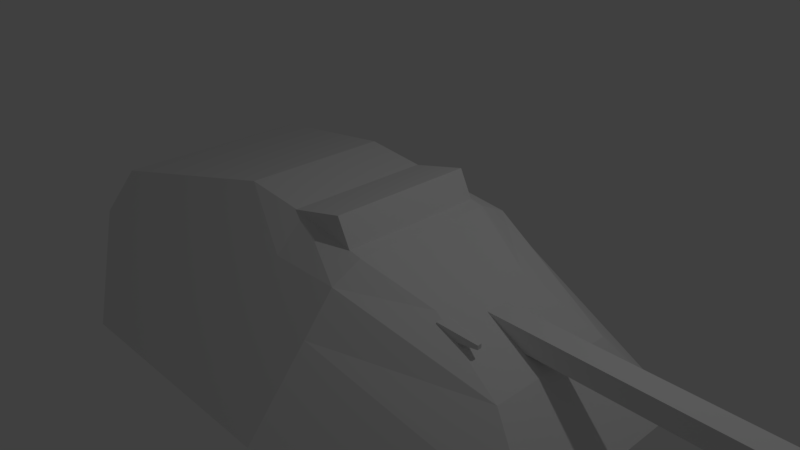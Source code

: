 # Source: Turret.blend  (saved by Blender 2.79.0; exported with 4.5.12 LTS)
import bpy
from mathutils import Matrix  # noqa: F401  (used for matrix-valued properties, if any)

bpy.ops.wm.read_factory_settings(use_empty=True)
scene = bpy.context.scene
scene.name = 'Scene'

# ---- collections
col_collection_1 = bpy.data.collections.new('Collection 1'); scene.collection.children.link(col_collection_1)

# ---- materials (node trees are filled in below, after node groups)
mat_material = bpy.data.materials.new('Material')
mat_material.alpha_threshold = 0.0
mat_material.use_transparent_shadow = False
mat_material.roughness = 0.5
mat_material.line_color = (0.0, 0.0, 0.0, 1.0)

# ---- material node trees

# ---- world
world_world = bpy.data.worlds.new('World'); scene.world = world_world
world_world.color = (0.05088, 0.05088, 0.05088)
world_world.use_sun_shadow = False
world_world.sun_shadow_jitter_overblur = 0.0
world_world.cycles.sampling_method = 'MANUAL'

# ---- cameras
cam_camera = bpy.data.cameras.new('Camera')
cam_camera.clip_end = 100.0
cam_camera.lens = 35.0
cam_camera.sensor_width = 32.0
cam_camera.sensor_height = 18.0
cam_camera.ortho_scale = 7.314
cam_camera.dof.focus_distance = 0.0
cam_camera.dof.aperture_fstop = 128.0

# ---- lights
light_lamp = bpy.data.lights.new('Lamp', 'POINT')
light_lamp.transmission_factor = 0.0
light_lamp.cutoff_distance = 30.0
light_lamp.energy = 100.0
light_lamp.shadow_buffer_clip_start = 1.001
light_lamp.shadow_soft_size = 0.1
light_lamp.shadow_maximum_resolution = 0.006
light_lamp.use_absolute_resolution = True

# ---- meshes
me_cube = bpy.data.meshes.new('Cube')
me_cube.from_pydata([(2.651, 1.0, -1.0), (2.651, -2.354, -1.0), (1.0, 1.0, 0.7021), (1.0, -1.0, 1.0), (2.651, -5.96e-08, -1.0), (1.825, 1.0, 0.0), (1.825, -3.487, 0.0), (1.0, -5.364e-07, 0.8953), (1.325, 3.829, -1.0), (1.325, -2.354, -1.0), (0.5, 0.9881, 0.7021), (0.5, -1.0, 1.0), (1.325, 2.98e-08, -1.0), (0.5, -3.576e-07, 0.8953), (0.9126, -3.487, 0.0), (0.9126, 2.982, -0.2403), (1.825, -2.98e-07, 0.0), (1.413, 1.0, 0.5), (1.413, -3.475, 0.5), (0.7063, -3.475, 0.5), (0.7063, 1.903, 0.3068), (1.413, -4.172e-07, 0.5), (0.3249, 1.633, -1.0), (0.6373, 1.539, -1.0), (0.9252, 1.385, -1.0), (1.178, 1.178, -1.0), (1.385, 0.9253, -1.0), (1.539, 0.6373, -1.0), (1.633, 0.3249, -1.0), (1.665, 1.126e-06, -1.0), (1.633, -0.3249, -1.0), (1.539, -0.6373, -1.0), (1.385, -0.9253, -1.0), (1.178, -1.178, -1.0), (0.9253, -1.385, -1.0), (0.6373, -1.539, -1.0), (0.3249, -1.633, -1.0), (0.3249, 1.633, -1.216), (0.6373, 1.539, -1.216), (0.9252, 1.385, -1.216), (1.178, 1.178, -1.216), (1.385, 0.9253, -1.216), (1.539, 0.6373, -1.216), (1.633, 0.3249, -1.216), (1.665, 1.126e-06, -1.216), (1.633, -0.3249, -1.216), (1.539, -0.6373, -1.216), (1.385, -0.9253, -1.216), (1.178, -1.178, -1.216), (0.9253, -1.385, -1.216), (0.6373, -1.539, -1.216), (0.3249, -1.633, -1.216), (0.1588, 1.593, -0.1005), (0.1588, 1.593, 0.1807), (0.1588, 6.759, -0.1005), (0.1588, 6.759, 0.1807), (0.1588, 6.759, 0.0369), (0.1588, 2.593, -0.1005), (0.1588, 2.593, 0.1807), (0.1588, 1.593, 0.0369), (0.1588, 2.593, 0.0369), (-2.651, 1.0, -1.0), (-2.651, -2.354, -1.0), (-1.0, 1.0, 0.7021), (-1.0, -1.0, 1.0), (0.0, 3.829, -1.0), (0.0, -2.354, -1.0), (0.0, 0.9881, 0.7021), (0.0, -1.0, 1.0), (-2.651, -5.96e-08, -1.0), (-1.825, 1.0, 0.0), (-1.825, -3.487, 0.0), (-1.0, -5.364e-07, 0.8953), (-1.325, 3.829, -1.0), (-1.325, -2.354, -1.0), (-0.5, 0.9881, 0.7021), (-0.5, -1.0, 1.0), (0.0, 2.982, -0.2403), (0.0, -3.487, 0.0), (0.0, -1.788e-07, 0.8953), (0.0, 1.192e-07, -1.0), (-1.325, 2.98e-08, -1.0), (-0.5, -3.576e-07, 0.8953), (-0.9126, -3.487, 0.0), (-0.9126, 2.982, -0.2403), (-1.825, -2.98e-07, 0.0), (-1.413, 1.0, 0.5), (-1.413, -3.475, 0.5), (0.0, 1.903, 0.3068), (0.0, -3.475, 0.5), (-0.7063, -3.475, 0.5), (-0.7063, 1.903, 0.3068), (-1.413, -4.172e-07, 0.5), (-0.3249, 1.633, -1.0), (-0.6373, 1.539, -1.0), (-0.9252, 1.385, -1.0), (-1.178, 1.178, -1.0), (-1.385, 0.9253, -1.0), (-1.539, 0.6373, -1.0), (-1.633, 0.3249, -1.0), (-1.665, 1.126e-06, -1.0), (-1.633, -0.3249, -1.0), (-1.539, -0.6373, -1.0), (-1.385, -0.9253, -1.0), (-1.178, -1.178, -1.0), (-0.9253, -1.385, -1.0), (-0.6373, -1.539, -1.0), (-0.3249, -1.633, -1.0), (0.0, -1.665, -1.0), (0.0, 1.665, -1.0), (-0.3249, 1.633, -1.216), (-0.6373, 1.539, -1.216), (-0.9252, 1.385, -1.216), (-1.178, 1.178, -1.216), (-1.385, 0.9253, -1.216), (-1.539, 0.6373, -1.216), (-1.633, 0.3249, -1.216), (-1.665, 1.126e-06, -1.216), (-1.633, -0.3249, -1.216), (-1.539, -0.6373, -1.216), (-1.385, -0.9253, -1.216), (-1.178, -1.178, -1.216), (-0.9253, -1.385, -1.216), (-0.6373, -1.539, -1.216), (-0.3249, -1.633, -1.216), (0.0, -1.665, -1.216), (0.0, 1.665, -1.216), (-0.1588, 1.593, -0.1005), (-0.1588, 1.593, 0.1807), (-0.1588, 6.759, -0.1005), (-0.1588, 6.759, 0.1807), (0.0, 6.759, -0.1005), (0.0, 6.759, 0.1807), (-0.1588, 6.759, 0.0369), (-0.1588, 2.593, -0.1005), (-0.1588, 2.593, 0.1807), (-0.1588, 1.593, 0.0369), (0.0, 1.593, -0.1005), (0.0, 1.593, 0.1807), (0.0, 2.593, 0.1807), (0.0, 2.593, -0.1005), (0.0, 1.593, 0.0369), (-0.1588, 2.593, 0.0369), (0.0, 6.759, 0.0369), (0.7465, 2.544, 0.1953), (0.7465, 2.544, 0.1389), (0.8053, 2.001, 0.2542), (0.8053, 2.001, 0.08003), (0.69, 2.544, 0.1953), (0.69, 2.544, 0.1389), (0.6312, 2.001, 0.2542), (0.6312, 2.001, 0.08003), (-0.9939, -0.8286, -0.3089), (-0.9939, -1.304, 0.6252), (-0.9939, 1.114, 0.167), (-0.9939, 0.6381, 1.101), (1.006, -0.8286, -0.3089), (1.006, -1.304, 0.6252), (1.006, 1.114, 0.167), (1.006, 0.6381, 1.101)], [], [(21, 7, 3, 18), (15, 8, 65, 77), (19, 11, 68, 89), (13, 79, 68, 11), (12, 9, 66, 80), (8, 12, 80, 65), (0, 4, 12, 8), (4, 1, 9, 12), (7, 13, 11, 3), (2, 10, 13, 7), (10, 67, 79, 13), (9, 14, 78, 66), (1, 6, 14, 9), (18, 3, 11, 19), (20, 15, 77, 88), (17, 5, 15, 20), (5, 0, 8, 15), (4, 16, 6, 1), (0, 5, 16, 4), (17, 2, 7, 21), (5, 17, 21, 16), (2, 17, 20, 10), (10, 20, 88, 67), (6, 18, 19, 14), (14, 19, 89, 78), (16, 21, 18, 6), (25, 26, 41, 40), (27, 28, 43, 42), (29, 30, 45, 44), (22, 23, 38, 37), (31, 32, 47, 46), (24, 25, 40, 39), (33, 34, 49, 48), (26, 27, 42, 41), (35, 36, 51, 50), (28, 29, 44, 43), (36, 108, 125, 51), (30, 31, 46, 45), (109, 22, 37, 126), (32, 33, 48, 47), (34, 35, 50, 49), (23, 24, 39, 38), (143, 132, 55, 56), (60, 58, 53, 59), (140, 57, 52, 137), (58, 139, 138, 53), (55, 132, 139, 58), (131, 54, 57, 140), (52, 59, 141, 137), (59, 53, 138, 141), (57, 60, 59, 52), (54, 56, 60, 57), (56, 55, 58, 60), (131, 143, 56, 54), (92, 87, 64, 72), (84, 77, 65, 73), (90, 89, 68, 76), (82, 76, 68, 79), (81, 80, 66, 74), (73, 65, 80, 81), (61, 73, 81, 69), (69, 81, 74, 62), (72, 64, 76, 82), (63, 72, 82, 75), (75, 82, 79, 67), (74, 66, 78, 83), (62, 74, 83, 71), (87, 90, 76, 64), (91, 88, 77, 84), (86, 91, 84, 70), (70, 84, 73, 61), (69, 62, 71, 85), (61, 69, 85, 70), (86, 92, 72, 63), (70, 85, 92, 86), (63, 75, 91, 86), (75, 67, 88, 91), (71, 83, 90, 87), (83, 78, 89, 90), (85, 71, 87, 92), (96, 113, 114, 97), (98, 115, 116, 99), (100, 117, 118, 101), (93, 110, 111, 94), (102, 119, 120, 103), (95, 112, 113, 96), (104, 121, 122, 105), (97, 114, 115, 98), (106, 123, 124, 107), (99, 116, 117, 100), (107, 124, 125, 108), (101, 118, 119, 102), (109, 126, 110, 93), (103, 120, 121, 104), (105, 122, 123, 106), (94, 111, 112, 95), (143, 133, 130, 132), (142, 136, 128, 135), (140, 137, 127, 134), (135, 128, 138, 139), (130, 135, 139, 132), (131, 140, 134, 129), (127, 137, 141, 136), (136, 141, 138, 128), (134, 127, 136, 142), (129, 134, 142, 133), (133, 142, 135, 130), (131, 129, 133, 143), (147, 146, 150, 151), (144, 148, 150, 146), (149, 145, 147, 151), (145, 144, 146, 147), (149, 148, 144, 145), (151, 150, 148, 149), (152, 153, 155, 154), (154, 155, 159, 158), (158, 159, 157, 156), (159, 155, 153, 157)])
me_cube.materials.append(mat_material)
me_cube.use_remesh_preserve_volume = False
me_cube.use_remesh_preserve_attributes = False
me_cube.use_mirror_vertex_groups = False
me_cube.update()

# ---- objects
ob_cube = bpy.data.objects.new('Cube', me_cube)
ob_lamp = bpy.data.objects.new('Lamp', light_lamp)
ob_camera = bpy.data.objects.new('Camera', cam_camera)

# ---- transforms, parenting, visibility, modifiers, constraints
ob_cube.location = (0.0, 0.0, 0.0)
ob_cube.rotation_euler = (0.0, 0.0, 4.712)
ob_cube.lock_rotations_4d = False
ob_cube.empty_display_type = 'ARROWS'
ob_cube.lineart.crease_threshold = 0.0
ob_lamp.location = (4.076, 1.005, 5.904)
ob_lamp.rotation_euler = (0.6503, 0.05522, 1.866)
ob_lamp.lock_rotations_4d = False
ob_lamp.empty_display_type = 'ARROWS'
ob_lamp.color = (0.0, 0.0, 0.0, 0.0)
ob_lamp.lineart.crease_threshold = 0.0
ob_camera.location = (7.481, -6.508, 5.344)
ob_camera.rotation_euler = (1.109, 0.0, 0.8149)
ob_camera.lock_rotations_4d = False
ob_camera.empty_display_type = 'ARROWS'
ob_camera.color = (0.0, 0.0, 0.0, 0.0)
ob_camera.display_type = 'WIRE'
ob_camera.lineart.crease_threshold = 0.0

# ---- collection membership
col_collection_1.objects.link(ob_cube)
col_collection_1.objects.link(ob_lamp)
col_collection_1.objects.link(ob_camera)

# ---- scene / render settings (as saved in the file)
scene.camera = ob_camera
scene.frame_start = 1; scene.frame_end = 250; scene.frame_set(1)
scene.render.engine = 'BLENDER_EEVEE_NEXT'
scene.render.resolution_percentage = 50
scene.render.dither_intensity = 0.0
scene.cycles.use_denoising = False
scene.cycles.samples = 128
scene.cycles.sampling_pattern = 'TABULATED_SOBOL'
scene.cycles.use_adaptive_sampling = False
scene.cycles.use_light_tree = False
scene.cycles.blur_glossy = 0.0
scene.cycles.sample_clamp_indirect = 0.0
scene.view_settings.view_transform = 'Standard'
bpy.context.view_layer.update()
